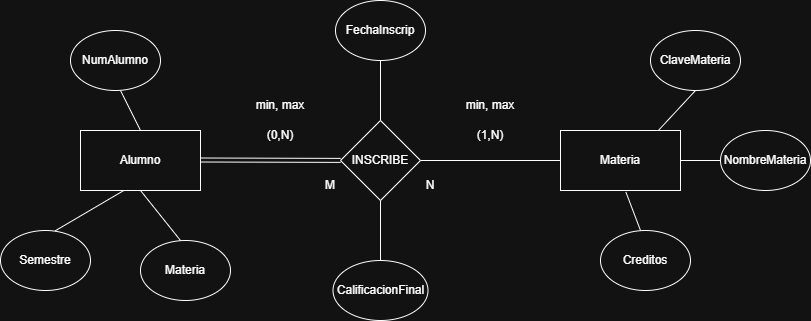

The diagram above was exported from draw.io. Its source (the exported page's mxGraphModel, read from the mxfile embedded in the PNG):
<mxGraphModel dx="1414" dy="841" grid="1" gridSize="10" guides="1" tooltips="1" connect="1" arrows="1" fold="1" page="1" pageScale="1" pageWidth="827" pageHeight="1169" math="0" shadow="0">
  <root>
    <mxCell id="0" />
    <mxCell id="1" parent="0" />
    <mxCell id="Tc-V5pJp1TGKxSw_08FJ-1" parent="1" style="rounded=0;whiteSpace=wrap;html=1;" value="Alumno" vertex="1">
      <mxGeometry height="60" width="120" x="80" y="200" as="geometry" />
    </mxCell>
    <mxCell id="Tc-V5pJp1TGKxSw_08FJ-2" parent="1" style="rounded=0;whiteSpace=wrap;html=1;" value="Materia" vertex="1">
      <mxGeometry height="60" width="120" x="560" y="200" as="geometry" />
    </mxCell>
    <mxCell id="Tc-V5pJp1TGKxSw_08FJ-3" parent="1" style="rhombus;whiteSpace=wrap;html=1;" value="INSCRIBE" vertex="1">
      <mxGeometry height="80" width="80" x="340" y="190" as="geometry" />
    </mxCell>
    <mxCell id="Tc-V5pJp1TGKxSw_08FJ-5" edge="1" parent="1" style="shape=link;html=1;rounded=0;" target="Tc-V5pJp1TGKxSw_08FJ-3" value="">
      <mxGeometry relative="1" width="100" as="geometry">
        <mxPoint x="200" y="229.5" as="sourcePoint" />
        <mxPoint x="300" y="229.5" as="targetPoint" />
      </mxGeometry>
    </mxCell>
    <mxCell id="Tc-V5pJp1TGKxSw_08FJ-6" edge="1" parent="1" source="Tc-V5pJp1TGKxSw_08FJ-2" style="endArrow=none;html=1;rounded=0;entryX=1;entryY=0.5;entryDx=0;entryDy=0;exitX=0;exitY=0.5;exitDx=0;exitDy=0;" target="Tc-V5pJp1TGKxSw_08FJ-3" value="">
      <mxGeometry height="50" relative="1" width="50" as="geometry">
        <mxPoint x="390" y="460" as="sourcePoint" />
        <mxPoint x="440" y="410" as="targetPoint" />
      </mxGeometry>
    </mxCell>
    <mxCell id="Tc-V5pJp1TGKxSw_08FJ-7" parent="1" style="ellipse;whiteSpace=wrap;html=1;" value="NumAlumno" vertex="1">
      <mxGeometry height="60" width="90" x="70" y="100" as="geometry" />
    </mxCell>
    <mxCell id="1aYKi7TnoQU6U0ubUG9L-1" parent="1" style="ellipse;whiteSpace=wrap;html=1;" value="ClaveMateria" vertex="1">
      <mxGeometry height="60" width="90" x="650" y="100" as="geometry" />
    </mxCell>
    <mxCell id="1aYKi7TnoQU6U0ubUG9L-2" parent="1" style="ellipse;whiteSpace=wrap;html=1;" value="CalificacionFinal" vertex="1">
      <mxGeometry height="60" width="95" x="332.5" y="330" as="geometry" />
    </mxCell>
    <mxCell id="1aYKi7TnoQU6U0ubUG9L-3" parent="1" style="ellipse;whiteSpace=wrap;html=1;" value="FechaInscrip" vertex="1">
      <mxGeometry height="60" width="90" x="335" y="70" as="geometry" />
    </mxCell>
    <mxCell id="1aYKi7TnoQU6U0ubUG9L-4" parent="1" style="ellipse;whiteSpace=wrap;html=1;" value="Materia" vertex="1">
      <mxGeometry height="60" width="90" x="140" y="310" as="geometry" />
    </mxCell>
    <mxCell id="1aYKi7TnoQU6U0ubUG9L-5" parent="1" style="ellipse;whiteSpace=wrap;html=1;" value="Semestre" vertex="1">
      <mxGeometry height="60" width="90" y="300" as="geometry" />
    </mxCell>
    <mxCell id="1aYKi7TnoQU6U0ubUG9L-6" parent="1" style="ellipse;whiteSpace=wrap;html=1;" value="NombreMateria" vertex="1">
      <mxGeometry height="60" width="90" x="720" y="200" as="geometry" />
    </mxCell>
    <mxCell id="1aYKi7TnoQU6U0ubUG9L-7" parent="1" style="ellipse;whiteSpace=wrap;html=1;" value="Creditos" vertex="1">
      <mxGeometry height="60" width="90" x="600" y="300" as="geometry" />
    </mxCell>
    <mxCell id="1aYKi7TnoQU6U0ubUG9L-8" parent="1" style="text;html=1;whiteSpace=wrap;strokeColor=none;fillColor=none;align=center;verticalAlign=middle;rounded=0;" value="min, max" vertex="1">
      <mxGeometry height="30" width="60" x="250" y="160" as="geometry" />
    </mxCell>
    <mxCell id="1aYKi7TnoQU6U0ubUG9L-9" parent="1" style="text;html=1;whiteSpace=wrap;strokeColor=none;fillColor=none;align=center;verticalAlign=middle;rounded=0;" value="min, max" vertex="1">
      <mxGeometry height="30" width="60" x="460" y="160" as="geometry" />
    </mxCell>
    <mxCell id="1aYKi7TnoQU6U0ubUG9L-10" parent="1" style="text;html=1;whiteSpace=wrap;strokeColor=none;fillColor=none;align=center;verticalAlign=middle;rounded=0;" value="M" vertex="1">
      <mxGeometry height="30" width="60" x="300" y="240" as="geometry" />
    </mxCell>
    <mxCell id="1aYKi7TnoQU6U0ubUG9L-11" parent="1" style="text;html=1;whiteSpace=wrap;strokeColor=none;fillColor=none;align=center;verticalAlign=middle;rounded=0;" value="N" vertex="1">
      <mxGeometry height="30" width="60" x="400" y="240" as="geometry" />
    </mxCell>
    <mxCell id="1aYKi7TnoQU6U0ubUG9L-12" parent="1" style="text;html=1;whiteSpace=wrap;strokeColor=none;fillColor=none;align=center;verticalAlign=middle;rounded=0;" value="(0,N)" vertex="1">
      <mxGeometry height="30" width="60" x="250" y="190" as="geometry" />
    </mxCell>
    <mxCell id="1aYKi7TnoQU6U0ubUG9L-13" parent="1" style="text;html=1;whiteSpace=wrap;strokeColor=none;fillColor=none;align=center;verticalAlign=middle;rounded=0;" value="(1,N)" vertex="1">
      <mxGeometry height="30" width="60" x="460" y="190" as="geometry" />
    </mxCell>
    <mxCell id="1aYKi7TnoQU6U0ubUG9L-14" edge="1" parent="1" style="endArrow=none;html=1;rounded=0;entryX=0.5;entryY=0;entryDx=0;entryDy=0;" target="Tc-V5pJp1TGKxSw_08FJ-1" value="">
      <mxGeometry height="50" relative="1" width="50" as="geometry">
        <mxPoint x="120" y="160" as="sourcePoint" />
        <mxPoint x="260" y="250" as="targetPoint" />
      </mxGeometry>
    </mxCell>
    <mxCell id="1aYKi7TnoQU6U0ubUG9L-15" edge="1" parent="1" source="1aYKi7TnoQU6U0ubUG9L-5" style="endArrow=none;html=1;rounded=0;exitX=0.607;exitY=0.006;exitDx=0;exitDy=0;exitPerimeter=0;entryX=0.355;entryY=1.007;entryDx=0;entryDy=0;entryPerimeter=0;" target="Tc-V5pJp1TGKxSw_08FJ-1" value="">
      <mxGeometry height="50" relative="1" width="50" as="geometry">
        <mxPoint x="210" y="300" as="sourcePoint" />
        <mxPoint x="260" y="250" as="targetPoint" />
      </mxGeometry>
    </mxCell>
    <mxCell id="1aYKi7TnoQU6U0ubUG9L-16" edge="1" parent="1" style="endArrow=none;html=1;rounded=0;entryX=0.5;entryY=1;entryDx=0;entryDy=0;" target="Tc-V5pJp1TGKxSw_08FJ-1" value="">
      <mxGeometry height="50" relative="1" width="50" as="geometry">
        <Array as="points">
          <mxPoint x="180" y="310" />
        </Array>
        <mxPoint x="180" y="310" as="sourcePoint" />
        <mxPoint x="260" y="250" as="targetPoint" />
      </mxGeometry>
    </mxCell>
    <mxCell id="1aYKi7TnoQU6U0ubUG9L-17" edge="1" parent="1" source="1aYKi7TnoQU6U0ubUG9L-2" style="endArrow=none;html=1;rounded=0;entryX=0.5;entryY=1;entryDx=0;entryDy=0;exitX=0.5;exitY=0;exitDx=0;exitDy=0;" target="Tc-V5pJp1TGKxSw_08FJ-3" value="">
      <mxGeometry height="50" relative="1" width="50" as="geometry">
        <mxPoint x="380" y="320" as="sourcePoint" />
        <mxPoint x="430" y="270" as="targetPoint" />
      </mxGeometry>
    </mxCell>
    <mxCell id="1aYKi7TnoQU6U0ubUG9L-18" edge="1" parent="1" source="Tc-V5pJp1TGKxSw_08FJ-3" style="endArrow=none;html=1;rounded=0;entryX=0.5;entryY=1;entryDx=0;entryDy=0;exitX=0.5;exitY=0;exitDx=0;exitDy=0;" target="1aYKi7TnoQU6U0ubUG9L-3" value="">
      <mxGeometry height="50" relative="1" width="50" as="geometry">
        <mxPoint x="370" y="240" as="sourcePoint" />
        <mxPoint x="420" y="190" as="targetPoint" />
      </mxGeometry>
    </mxCell>
    <mxCell id="1aYKi7TnoQU6U0ubUG9L-19" edge="1" parent="1" source="Tc-V5pJp1TGKxSw_08FJ-2" style="endArrow=none;html=1;rounded=0;entryX=0.5;entryY=1;entryDx=0;entryDy=0;exitX=0.821;exitY=-0.012;exitDx=0;exitDy=0;exitPerimeter=0;" target="1aYKi7TnoQU6U0ubUG9L-1" value="">
      <mxGeometry height="50" relative="1" width="50" as="geometry">
        <mxPoint x="660" y="320" as="sourcePoint" />
        <mxPoint x="710" y="270" as="targetPoint" />
      </mxGeometry>
    </mxCell>
    <mxCell id="1aYKi7TnoQU6U0ubUG9L-20" edge="1" parent="1" source="Tc-V5pJp1TGKxSw_08FJ-2" style="endArrow=none;html=1;rounded=0;entryX=0;entryY=0.5;entryDx=0;entryDy=0;exitX=1;exitY=0.5;exitDx=0;exitDy=0;" target="1aYKi7TnoQU6U0ubUG9L-6" value="">
      <mxGeometry height="50" relative="1" width="50" as="geometry">
        <mxPoint x="660" y="320" as="sourcePoint" />
        <mxPoint x="710" y="270" as="targetPoint" />
      </mxGeometry>
    </mxCell>
    <mxCell id="1aYKi7TnoQU6U0ubUG9L-21" edge="1" parent="1" style="endArrow=none;html=1;rounded=0;entryX=0.545;entryY=1.026;entryDx=0;entryDy=0;entryPerimeter=0;" target="Tc-V5pJp1TGKxSw_08FJ-2" value="">
      <mxGeometry height="50" relative="1" width="50" as="geometry">
        <mxPoint x="640" y="300" as="sourcePoint" />
        <mxPoint x="710" y="270" as="targetPoint" />
      </mxGeometry>
    </mxCell>
  </root>
</mxGraphModel>